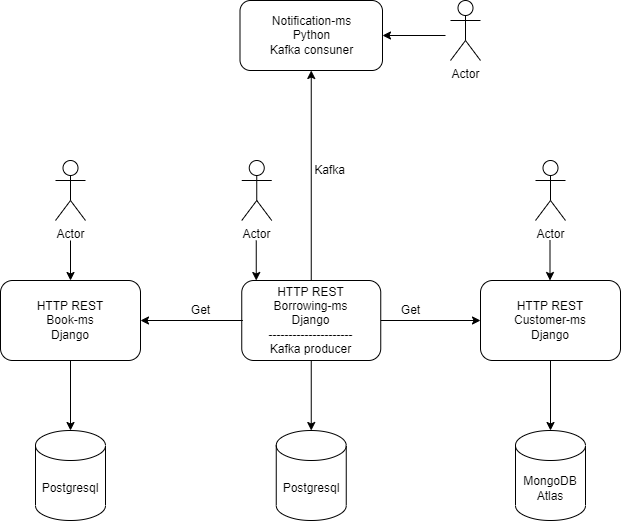

The diagram above was exported from draw.io. Its source (the exported page's mxGraphModel, read from the mxfile embedded in the PNG):
<mxGraphModel dx="942" dy="618" grid="1" gridSize="10" guides="1" tooltips="1" connect="1" arrows="1" fold="1" page="1" pageScale="1" pageWidth="827" pageHeight="1169" math="0" shadow="0">
  <root>
    <mxCell id="0" />
    <mxCell id="1" parent="0" />
    <mxCell id="EcpI53YxXLogcpc_Z4Fh-1" value="Postgresql" style="shape=cylinder3;whiteSpace=wrap;html=1;boundedLbl=1;backgroundOutline=1;size=15;" parent="1" vertex="1">
      <mxGeometry x="120" y="580" width="70" height="90" as="geometry" />
    </mxCell>
    <mxCell id="EcpI53YxXLogcpc_Z4Fh-4" value="HTTP REST&lt;br&gt;Book-ms&lt;br&gt;Django" style="rounded=1;whiteSpace=wrap;html=1;" parent="1" vertex="1">
      <mxGeometry x="85" y="430" width="140" height="80" as="geometry" />
    </mxCell>
    <mxCell id="EcpI53YxXLogcpc_Z4Fh-5" value="" style="endArrow=classic;html=1;rounded=0;exitX=0.5;exitY=1;exitDx=0;exitDy=0;entryX=0.5;entryY=0;entryDx=0;entryDy=0;entryPerimeter=0;" parent="1" source="EcpI53YxXLogcpc_Z4Fh-4" target="EcpI53YxXLogcpc_Z4Fh-1" edge="1">
      <mxGeometry width="50" height="50" relative="1" as="geometry">
        <mxPoint x="470" y="590" as="sourcePoint" />
        <mxPoint x="520" y="540" as="targetPoint" />
      </mxGeometry>
    </mxCell>
    <mxCell id="EcpI53YxXLogcpc_Z4Fh-6" value="Postgresql" style="shape=cylinder3;whiteSpace=wrap;html=1;boundedLbl=1;backgroundOutline=1;size=15;" parent="1" vertex="1">
      <mxGeometry x="360.75" y="580" width="70" height="90" as="geometry" />
    </mxCell>
    <mxCell id="EcpI53YxXLogcpc_Z4Fh-7" value="HTTP REST&lt;br&gt;Borrowing-ms&lt;br&gt;Django&lt;br&gt;---------------------&lt;br&gt;Kafka producer" style="rounded=1;whiteSpace=wrap;html=1;" parent="1" vertex="1">
      <mxGeometry x="326.25" y="430" width="139" height="80" as="geometry" />
    </mxCell>
    <mxCell id="EcpI53YxXLogcpc_Z4Fh-8" value="" style="endArrow=classic;html=1;rounded=0;exitX=0.5;exitY=1;exitDx=0;exitDy=0;entryX=0.5;entryY=0;entryDx=0;entryDy=0;entryPerimeter=0;" parent="1" source="EcpI53YxXLogcpc_Z4Fh-7" target="EcpI53YxXLogcpc_Z4Fh-6" edge="1">
      <mxGeometry width="50" height="50" relative="1" as="geometry">
        <mxPoint x="709" y="590" as="sourcePoint" />
        <mxPoint x="759" y="540" as="targetPoint" />
      </mxGeometry>
    </mxCell>
    <mxCell id="EcpI53YxXLogcpc_Z4Fh-9" value="MongoDB&lt;br&gt;Atlas" style="shape=cylinder3;whiteSpace=wrap;html=1;boundedLbl=1;backgroundOutline=1;size=15;" parent="1" vertex="1">
      <mxGeometry x="600" y="580" width="70" height="90" as="geometry" />
    </mxCell>
    <mxCell id="EcpI53YxXLogcpc_Z4Fh-10" value="HTTP REST&lt;br&gt;Customer-ms&lt;br&gt;Django" style="rounded=1;whiteSpace=wrap;html=1;" parent="1" vertex="1">
      <mxGeometry x="565" y="430" width="140" height="80" as="geometry" />
    </mxCell>
    <mxCell id="EcpI53YxXLogcpc_Z4Fh-11" value="" style="endArrow=classic;html=1;rounded=0;exitX=0.5;exitY=1;exitDx=0;exitDy=0;entryX=0.5;entryY=0;entryDx=0;entryDy=0;entryPerimeter=0;" parent="1" source="EcpI53YxXLogcpc_Z4Fh-10" target="EcpI53YxXLogcpc_Z4Fh-9" edge="1">
      <mxGeometry width="50" height="50" relative="1" as="geometry">
        <mxPoint x="950" y="590" as="sourcePoint" />
        <mxPoint x="1000" y="540" as="targetPoint" />
      </mxGeometry>
    </mxCell>
    <mxCell id="EcpI53YxXLogcpc_Z4Fh-12" value="Notification-ms&lt;br&gt;Python&lt;br&gt;Kafka consuner" style="rounded=1;whiteSpace=wrap;html=1;" parent="1" vertex="1">
      <mxGeometry x="324.5" y="150" width="142.5" height="70" as="geometry" />
    </mxCell>
    <mxCell id="EcpI53YxXLogcpc_Z4Fh-13" value="" style="endArrow=classic;html=1;rounded=0;entryX=1;entryY=0.5;entryDx=0;entryDy=0;exitX=0.008;exitY=0.5;exitDx=0;exitDy=0;exitPerimeter=0;" parent="1" source="EcpI53YxXLogcpc_Z4Fh-7" target="EcpI53YxXLogcpc_Z4Fh-4" edge="1">
      <mxGeometry width="50" height="50" relative="1" as="geometry">
        <mxPoint x="490" y="490" as="sourcePoint" />
        <mxPoint x="540" y="440" as="targetPoint" />
      </mxGeometry>
    </mxCell>
    <mxCell id="EcpI53YxXLogcpc_Z4Fh-14" value="" style="endArrow=classic;html=1;rounded=0;entryX=0;entryY=0.5;entryDx=0;entryDy=0;exitX=1;exitY=0.5;exitDx=0;exitDy=0;" parent="1" source="EcpI53YxXLogcpc_Z4Fh-7" target="EcpI53YxXLogcpc_Z4Fh-10" edge="1">
      <mxGeometry width="50" height="50" relative="1" as="geometry">
        <mxPoint x="470" y="470" as="sourcePoint" />
        <mxPoint x="230" y="485" as="targetPoint" />
      </mxGeometry>
    </mxCell>
    <mxCell id="EcpI53YxXLogcpc_Z4Fh-16" value="" style="endArrow=classic;html=1;rounded=0;" parent="1" source="EcpI53YxXLogcpc_Z4Fh-7" target="EcpI53YxXLogcpc_Z4Fh-12" edge="1">
      <mxGeometry width="50" height="50" relative="1" as="geometry">
        <mxPoint x="380" y="400" as="sourcePoint" />
        <mxPoint x="430" y="350" as="targetPoint" />
      </mxGeometry>
    </mxCell>
    <mxCell id="EcpI53YxXLogcpc_Z4Fh-17" value="Kafka" style="text;html=1;align=center;verticalAlign=middle;resizable=0;points=[];autosize=1;strokeColor=none;fillColor=none;" parent="1" vertex="1">
      <mxGeometry x="389" y="310" width="50" height="20" as="geometry" />
    </mxCell>
    <mxCell id="EcpI53YxXLogcpc_Z4Fh-18" value="Get" style="text;html=1;align=center;verticalAlign=middle;resizable=0;points=[];autosize=1;strokeColor=none;fillColor=none;" parent="1" vertex="1">
      <mxGeometry x="270" y="450" width="30" height="20" as="geometry" />
    </mxCell>
    <mxCell id="EcpI53YxXLogcpc_Z4Fh-19" value="Get" style="text;html=1;align=center;verticalAlign=middle;resizable=0;points=[];autosize=1;strokeColor=none;fillColor=none;" parent="1" vertex="1">
      <mxGeometry x="480" y="450" width="30" height="20" as="geometry" />
    </mxCell>
    <mxCell id="QXwLP9B76H92XqVMRJlF-1" value="Actor" style="shape=umlActor;verticalLabelPosition=bottom;verticalAlign=top;html=1;outlineConnect=0;" parent="1" vertex="1">
      <mxGeometry x="140" y="310" width="30" height="60" as="geometry" />
    </mxCell>
    <mxCell id="QXwLP9B76H92XqVMRJlF-2" value="Actor" style="shape=umlActor;verticalLabelPosition=bottom;verticalAlign=top;html=1;outlineConnect=0;" parent="1" vertex="1">
      <mxGeometry x="620" y="310" width="30" height="60" as="geometry" />
    </mxCell>
    <mxCell id="QXwLP9B76H92XqVMRJlF-3" value="Actor" style="shape=umlActor;verticalLabelPosition=bottom;verticalAlign=top;html=1;outlineConnect=0;" parent="1" vertex="1">
      <mxGeometry x="326.25" y="310" width="30" height="60" as="geometry" />
    </mxCell>
    <mxCell id="QXwLP9B76H92XqVMRJlF-6" value="Actor" style="shape=umlActor;verticalLabelPosition=bottom;verticalAlign=top;html=1;outlineConnect=0;" parent="1" vertex="1">
      <mxGeometry x="535" y="150" width="30" height="60" as="geometry" />
    </mxCell>
    <mxCell id="QXwLP9B76H92XqVMRJlF-7" value="" style="endArrow=classic;html=1;rounded=0;entryX=0.5;entryY=0;entryDx=0;entryDy=0;" parent="1" target="EcpI53YxXLogcpc_Z4Fh-4" edge="1">
      <mxGeometry width="50" height="50" relative="1" as="geometry">
        <mxPoint x="155" y="390" as="sourcePoint" />
        <mxPoint x="440" y="370" as="targetPoint" />
      </mxGeometry>
    </mxCell>
    <mxCell id="QXwLP9B76H92XqVMRJlF-9" value="" style="endArrow=classic;html=1;rounded=0;entryX=0.5;entryY=0;entryDx=0;entryDy=0;" parent="1" edge="1">
      <mxGeometry width="50" height="50" relative="1" as="geometry">
        <mxPoint x="340.75" y="390" as="sourcePoint" />
        <mxPoint x="340.75" y="430" as="targetPoint" />
      </mxGeometry>
    </mxCell>
    <mxCell id="QXwLP9B76H92XqVMRJlF-10" value="" style="endArrow=classic;html=1;rounded=0;entryX=0.5;entryY=0;entryDx=0;entryDy=0;" parent="1" edge="1">
      <mxGeometry width="50" height="50" relative="1" as="geometry">
        <mxPoint x="634.5" y="390" as="sourcePoint" />
        <mxPoint x="634.5" y="430" as="targetPoint" />
      </mxGeometry>
    </mxCell>
    <mxCell id="QXwLP9B76H92XqVMRJlF-12" value="" style="endArrow=classic;html=1;rounded=0;entryX=1;entryY=0.5;entryDx=0;entryDy=0;" parent="1" target="EcpI53YxXLogcpc_Z4Fh-12" edge="1">
      <mxGeometry width="50" height="50" relative="1" as="geometry">
        <mxPoint x="530" y="185" as="sourcePoint" />
        <mxPoint x="185" y="460" as="targetPoint" />
      </mxGeometry>
    </mxCell>
  </root>
</mxGraphModel>